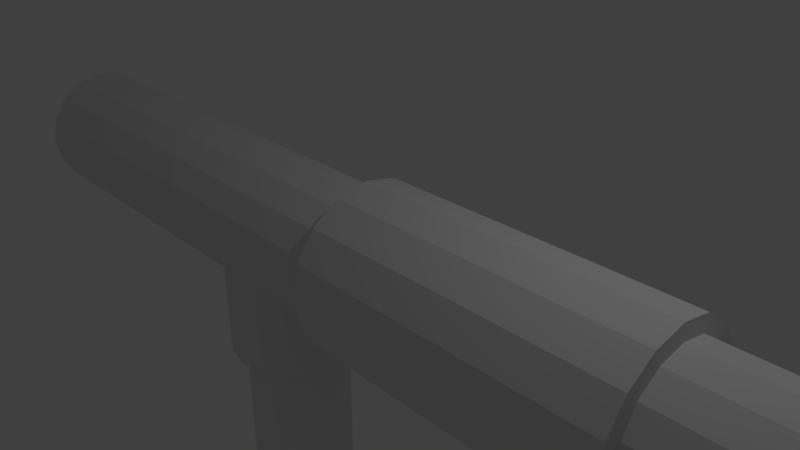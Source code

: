 # Source: Sumpak.blend  (saved by Blender 2.78.0; exported with 4.5.12 LTS)
import bpy
from mathutils import Matrix  # noqa: F401  (used for matrix-valued properties, if any)

bpy.ops.wm.read_factory_settings(use_empty=True)
scene = bpy.context.scene
scene.name = 'Scene'

# ---- collections
col_collection_1 = bpy.data.collections.new('Collection 1'); scene.collection.children.link(col_collection_1)

# ---- world
world_world = bpy.data.worlds.new('World'); scene.world = world_world
world_world.color = (0.05088, 0.05088, 0.05088)
world_world.use_sun_shadow = False
world_world.sun_shadow_jitter_overblur = 0.0
world_world.cycles.sampling_method = 'MANUAL'

# ---- cameras
cam_camera = bpy.data.cameras.new('Camera')
cam_camera.clip_end = 100.0
cam_camera.lens = 35.0
cam_camera.sensor_width = 32.0
cam_camera.sensor_height = 18.0
cam_camera.ortho_scale = 7.314
cam_camera.dof.focus_distance = 0.0
cam_camera.dof.aperture_fstop = 128.0

# ---- lights
light_lamp = bpy.data.lights.new('Lamp', 'POINT')
light_lamp.transmission_factor = 0.0
light_lamp.cutoff_distance = 30.0
light_lamp.energy = 100.0
light_lamp.shadow_buffer_clip_start = 1.001
light_lamp.shadow_soft_size = 0.1
light_lamp.shadow_maximum_resolution = 0.006
light_lamp.use_absolute_resolution = True

# ---- meshes
me_cylinder_002 = bpy.data.meshes.new('Cylinder.002')
me_cylinder_002.from_pydata([(-7.253e-07, 1.0, -10.61), (0.3827, 0.9239, -10.61), (0.7071, 0.7071, -10.61), (0.9239, 0.3827, -10.61), (1.0, 1.102e-06, -10.61), (0.9239, -0.3827, -10.61), (0.7071, -0.7071, -10.61), (0.3827, -0.9239, -10.61), (-5.743e-07, -1.0, -10.61), (-0.3827, -0.9239, -10.61), (-0.7071, -0.7071, -10.61), (-0.9239, -0.3827, -10.61), (-1.0, 1.157e-06, -10.61), (-0.9239, 0.3827, -10.61), (-0.7071, 0.7071, -10.61), (-0.3827, 0.9239, -10.61), (0.3827, 0.9239, -5.442), (-3.028e-07, 1.0, -5.074), (0.7071, 0.7071, -5.773), (0.9239, 0.3827, -5.99), (1.0, 6.745e-07, -6.064), (0.9239, -0.3827, -5.99), (0.7071, -0.7071, -5.773), (0.3827, -0.9239, -5.442), (-1.836e-07, -1.0, -5.074), (-4.22e-07, 1.0, -5.058), (-3.028e-07, -1.0, -5.058), (0.3827, -0.9239, -4.689), (0.7071, -0.7071, -4.358), (0.9239, -0.3827, -4.141), (1.0, 4.871e-07, -4.067), (0.9239, 0.3827, -4.141), (0.7071, 0.7071, -4.358), (0.3827, 0.9239, -4.689), (1.878, 1.0, -5.074), (1.882, 0.9239, -5.442), (1.878, 0.7071, -5.773), (1.881, 0.3827, -5.99), (1.883, 5.815e-07, -6.064), (1.881, -0.3827, -5.99), (1.878, -0.7071, -5.773), (1.882, -0.9239, -5.442), (1.878, -1.0, -5.074), (1.878, -1.0, -5.058), (1.882, -0.9239, -4.689), (1.878, -0.7071, -4.358), (1.881, -0.3827, -4.141), (1.883, 3.941e-07, -4.067), (1.881, 0.3827, -4.141), (1.878, 0.7071, -4.358), (1.882, 0.9239, -4.689), (1.878, 1.0, -5.058), (-1.016e-06, 1.0, 4.17), (-3.262e-07, 1.0, -3.448), (0.3827, 0.9239, 4.17), (0.3827, 0.9239, -3.448), (0.7071, 0.7071, 4.17), (0.7071, 0.7071, -3.448), (0.9239, 0.3827, 4.17), (0.9239, 0.3827, -3.448), (1.0, 1.56e-06, 4.17), (1.0, 4.714e-07, -3.448), (0.9239, -0.3827, 4.17), (0.9239, -0.3827, -3.448), (0.7071, -0.7071, 4.17), (0.7071, -0.7071, -3.448), (0.3827, -0.9239, 4.17), (0.3827, -0.9239, -3.448), (-8.647e-07, -1.0, 4.17), (-1.752e-07, -1.0, -3.448), (-0.3827, -0.9239, 4.17), (-0.3827, -0.9239, -3.448), (-0.7071, -0.7071, 4.17), (-0.7071, -0.7071, -3.448), (-0.9239, -0.3827, 4.17), (-0.9239, -0.3827, -3.448), (-1.0, 1.616e-06, 4.17), (-1.0, 5.271e-07, -3.448), (-0.9239, 0.3827, 4.17), (-0.9239, 0.3827, -3.448), (-0.7071, 0.7071, 4.17), (-0.7071, 0.7071, -3.448), (-0.3827, 0.9239, 4.17), (-0.3827, 0.9239, -3.448), (0.3827, 0.9239, 2.82), (-3.052e-07, 1.0, 2.451), (0.7071, 0.7071, 3.151), (0.9239, 0.3827, 3.368), (1.0, 6.782e-07, 3.442), (0.9239, -0.3827, 3.368), (0.7071, -0.7071, 3.151), (0.3827, -0.9239, 2.82), (-1.86e-07, -1.0, 2.451), (-4.244e-07, 1.0, 2.435), (-3.052e-07, -1.0, 2.435), (0.3827, -0.9239, 2.067), (0.7071, -0.7071, 1.736), (0.9239, -0.3827, 1.519), (1.0, 4.909e-07, 1.445), (0.9239, 0.3827, 1.519), (0.7071, 0.7071, 1.736), (0.3827, 0.9239, 2.067), (1.994, 1.0, 2.451), (1.998, 0.9239, 2.82), (1.994, 0.7071, 3.151), (1.996, 0.3827, 3.368), (1.998, 5.852e-07, 3.442), (1.996, -0.3827, 3.368), (1.994, -0.7071, 3.151), (1.998, -0.9239, 2.82), (1.994, -1.0, 2.451), (1.994, -1.0, 2.435), (1.998, -0.9239, 2.067), (1.994, -0.7071, 1.736), (1.996, -0.3827, 1.519), (1.998, 3.979e-07, 1.445), (1.996, 0.3827, 1.519), (1.994, 0.7071, 1.736), (1.998, 0.9239, 2.067), (1.994, 1.0, 2.435), (-1.008e-06, 1.22, 4.186), (0.4668, 1.127, 4.186), (0.8625, 0.8625, 4.186), (1.127, 0.4668, 4.186), (1.22, 1.535e-06, 4.186), (1.127, -0.4668, 4.186), (0.8625, -0.8625, 4.186), (0.4668, -1.127, 4.186), (-8.239e-07, -1.22, 4.186), (-0.4668, -1.127, 4.186), (-0.8625, -0.8625, 4.186), (-1.127, -0.4668, 4.186), (-1.22, 1.603e-06, 4.186), (-1.127, 0.4668, 4.186), (-0.8625, 0.8625, 4.186), (-0.4668, 1.127, 4.186), (-1.174e-06, 1.22, 5.363), (0.4668, 1.127, 5.363), (0.8625, 0.8625, 5.363), (1.127, 0.4668, 5.363), (1.22, 1.535e-06, 5.363), (1.127, -0.4668, 5.363), (0.8625, -0.8625, 5.363), (0.4668, -1.127, 5.363), (-9.894e-07, -1.22, 5.363), (-0.4668, -1.127, 5.363), (-0.8625, -0.8625, 5.363), (-1.127, -0.4668, 5.363), (-1.22, 1.603e-06, 5.363), (-1.127, 0.4668, 5.363), (-0.8625, 0.8625, 5.363), (-0.4668, 1.127, 5.363), (1.879, 0.7816, -5.072), (1.882, 0.7221, -5.36), (1.878, 0.5527, -5.619), (1.881, 0.2991, -5.788), (1.882, 5.579e-07, -5.846), (1.881, -0.2991, -5.788), (1.878, -0.5527, -5.619), (1.882, -0.7221, -5.36), (1.879, -0.7816, -5.072), (1.879, -0.7816, -5.059), (1.882, -0.7221, -4.772), (1.878, -0.5527, -4.513), (1.881, -0.2991, -4.343), (1.882, 4.115e-07, -4.285), (1.881, 0.2991, -4.343), (1.878, 0.5527, -4.513), (1.882, 0.7221, -4.772), (1.879, 0.7816, -5.059), (5.137, 0.7816, -5.072), (5.14, 0.7221, -5.36), (5.137, 0.5527, -5.619), (5.139, 0.2991, -5.788), (5.14, 5.369e-07, -5.846), (5.139, -0.2991, -5.788), (5.137, -0.5527, -5.619), (5.14, -0.7221, -5.36), (5.137, -0.7816, -5.072), (5.137, -0.7816, -5.059), (5.14, -0.7221, -4.772), (5.137, -0.5527, -4.513), (5.139, -0.2991, -4.343), (5.14, 3.905e-07, -4.285), (5.139, 0.2991, -4.343), (5.137, 0.5527, -4.513), (5.14, 0.7221, -4.772), (5.137, 0.7816, -5.059), (1.994, 0.7926, 2.45), (1.998, 0.7322, 2.742), (1.994, 0.5604, 3.004), (1.996, 0.3033, 3.176), (1.998, 5.627e-07, 3.235), (1.996, -0.3033, 3.176), (1.994, -0.5604, 3.004), (1.998, -0.7322, 2.742), (1.994, -0.7926, 2.45), (1.994, -0.7926, 2.437), (1.998, -0.7322, 2.145), (1.994, -0.5604, 1.882), (1.996, -0.3033, 1.711), (1.998, 4.142e-07, 1.652), (1.996, 0.3033, 1.711), (1.994, 0.5604, 1.882), (1.998, 0.7322, 2.145), (1.994, 0.7926, 2.437), (5.691, 0.7926, 2.45), (5.695, 0.7322, 2.742), (5.691, 0.5604, 3.004), (5.693, 0.3033, 3.176), (5.695, 5.404e-07, 3.235), (5.693, -0.3033, 3.176), (5.691, -0.5604, 3.004), (5.695, -0.7322, 2.742), (5.691, -0.7926, 2.45), (5.691, -0.7926, 2.437), (5.695, -0.7322, 2.145), (5.691, -0.5604, 1.882), (5.693, -0.3033, 1.711), (5.695, 3.918e-07, 1.652), (5.693, 0.3033, 1.711), (5.691, 0.5604, 1.882), (5.695, 0.7322, 2.145), (5.691, 0.7926, 2.437), (-7.074e-07, 0.7155, -10.61), (0.2738, 0.661, -10.61), (0.5059, 0.5059, -10.61), (0.661, 0.2738, -10.61), (0.7155, 1.111e-06, -10.61), (0.661, -0.2738, -10.61), (0.5059, -0.5059, -10.61), (0.2738, -0.661, -10.61), (-5.993e-07, -0.7155, -10.61), (-0.2738, -0.661, -10.61), (-0.5059, -0.5059, -10.61), (-0.661, -0.2738, -10.61), (-0.7155, 1.151e-06, -10.61), (-0.661, 0.2738, -10.61), (-0.5059, 0.5059, -10.61), (-0.2738, 0.661, -10.61), (3.493e-07, 0.7155, 3.389), (0.2738, 0.661, 3.389), (0.5059, 0.5059, 3.389), (0.661, 0.2738, 3.389), (0.7155, -5.576e-07, 3.389), (0.661, -0.2738, 3.389), (0.5059, -0.5059, 3.389), (0.2738, -0.661, 3.389), (4.573e-07, -0.7155, 3.389), (-0.2738, -0.661, 3.389), (-0.5059, -0.5059, 3.389), (-0.661, -0.2738, 3.389), (-0.7155, -5.178e-07, 3.389), (-0.661, 0.2738, 3.389), (-0.5059, 0.5059, 3.389), (-0.2738, 0.661, 3.389), (-2.626e-07, 1.0, 0.9866), (-0.3827, 0.9239, 0.9888), (-0.7071, 0.7071, 0.9888), (-0.9239, 0.3827, 0.9888), (-1.0, 2.995e-07, 0.9888), (-0.9239, -0.3827, 0.9888), (-0.7071, -0.7071, 0.9888), (-0.3827, -0.9239, 0.9888), (-1.275e-07, -1.0, 0.9866), (0.3827, -0.9239, 0.9875), (0.7071, -0.7071, 0.9873), (0.9239, -0.3827, 0.983), (1.0, 2.446e-07, 0.9827), (0.9239, 0.3827, 0.983), (0.7071, 0.7071, 0.9873), (0.3827, 0.9239, 0.9875), (-3.167e-07, 1.213, -3.43), (0.4641, 1.12, -3.43), (0.8575, 0.8575, -3.43), (1.12, 0.4641, -3.43), (1.213, 4.276e-07, -3.43), (1.12, -0.4641, -3.43), (0.8575, -0.8575, -3.43), (0.4641, -1.12, -3.43), (-1.335e-07, -1.213, -3.43), (-0.4641, -1.12, -3.43), (-0.8575, -0.8575, -3.43), (-1.12, -0.4641, -3.43), (-1.213, 4.951e-07, -3.43), (-1.12, 0.4641, -3.43), (-0.8575, 0.8575, -3.43), (-0.4641, 1.12, -3.43), (-3.135e-07, 1.213, 0.968), (-0.4641, 1.12, 0.9701), (-0.8575, 0.8575, 0.9701), (-1.12, 0.4641, 0.9701), (-1.213, 3.361e-07, 0.9701), (-1.12, -0.4641, 0.9701), (-0.8575, -0.8575, 0.9701), (-0.4641, -1.12, 0.9701), (-1.497e-07, -1.213, 0.968), (0.4641, -1.12, 0.9688), (0.8575, -0.8575, 0.9686), (1.12, -0.4641, 0.9644), (1.213, 2.693e-07, 0.9642), (1.12, 0.4641, 0.9644), (0.8575, 0.8575, 0.9686), (0.4641, 1.12, 0.9688)], [], [(25, 53, 55, 33), (33, 55, 57, 32), (32, 57, 59, 31), (31, 59, 61, 30), (30, 61, 63, 29), (29, 63, 65, 28), (28, 65, 67, 27), (27, 67, 69, 26), (75, 283, 284, 77), (77, 284, 285, 79), (79, 285, 286, 81), (71, 281, 282, 73), (69, 280, 281, 71), (67, 279, 280, 69), (65, 278, 279, 67), (63, 277, 278, 65), (2, 3, 227, 226), (23, 22, 40, 41), (1, 16, 18, 2), (20, 19, 37, 38), (2, 18, 19, 3), (26, 24, 42, 43), (3, 19, 20, 4), (32, 31, 48, 49), (4, 20, 21, 5), (31, 30, 47, 48), (5, 21, 22, 6), (24, 23, 41, 42), (6, 22, 23, 7), (7, 23, 24, 8), (81, 286, 287, 83), (53, 272, 273, 55), (57, 274, 275, 59), (83, 287, 272, 53), (61, 276, 277, 63), (55, 273, 274, 57), (59, 275, 276, 61), (30, 29, 46, 47), (0, 17, 16, 1), (21, 20, 38, 39), (36, 35, 153, 154), (50, 49, 167, 168), (43, 42, 160, 161), (35, 34, 152, 153), (49, 48, 166, 167), (42, 41, 159, 160), (48, 47, 165, 166), (41, 40, 158, 159), (17, 25, 51, 34), (33, 32, 49, 50), (25, 33, 50, 51), (16, 17, 34, 35), (27, 26, 43, 44), (19, 18, 36, 37), (22, 21, 39, 40), (18, 16, 35, 36), (28, 27, 44, 45), (29, 28, 45, 46), (265, 264, 296, 297), (256, 271, 303, 288), (257, 256, 288, 289), (264, 263, 295, 296), (271, 270, 302, 303), (263, 262, 294, 295), (270, 269, 301, 302), (262, 261, 293, 294), (269, 268, 300, 301), (261, 260, 292, 293), (268, 267, 299, 300), (260, 259, 291, 292), (267, 266, 298, 299), (259, 258, 290, 291), (266, 265, 297, 298), (258, 257, 289, 290), (91, 109, 108, 90), (54, 56, 86, 84), (88, 106, 105, 87), (56, 58, 87, 86), (94, 111, 110, 92), (58, 60, 88, 87), (100, 117, 116, 99), (60, 62, 89, 88), (99, 116, 115, 98), (62, 64, 90, 89), (92, 110, 109, 91), (64, 66, 91, 90), (66, 68, 92, 91), (98, 115, 114, 97), (52, 54, 84, 85), (89, 107, 106, 88), (118, 119, 205, 204), (119, 102, 188, 205), (103, 104, 190, 189), (117, 118, 204, 203), (110, 111, 197, 196), (102, 103, 189, 188), (116, 117, 203, 202), (109, 110, 196, 195), (85, 102, 119, 93), (101, 118, 117, 100), (93, 119, 118, 101), (84, 103, 102, 85), (95, 112, 111, 94), (87, 105, 104, 86), (90, 108, 107, 89), (86, 104, 103, 84), (96, 113, 112, 95), (97, 114, 113, 96), (74, 72, 130, 131), (66, 64, 126, 127), (58, 56, 122, 123), (80, 78, 133, 134), (72, 70, 129, 130), (64, 62, 125, 126), (56, 54, 121, 122), (78, 76, 132, 133), (70, 68, 128, 129), (62, 60, 124, 125), (52, 82, 135, 120), (76, 74, 131, 132), (68, 66, 127, 128), (54, 52, 120, 121), (60, 58, 123, 124), (82, 80, 134, 135), (135, 134, 150, 151), (136, 151, 150, 149, 148, 147, 146, 145, 144, 143, 142, 141, 140, 139, 138, 137), (124, 123, 139, 140), (121, 120, 136, 137), (128, 127, 143, 144), (132, 131, 147, 148), (120, 135, 151, 136), (125, 124, 140, 141), (129, 128, 144, 145), (133, 132, 148, 149), (122, 121, 137, 138), (126, 125, 141, 142), (130, 129, 145, 146), (134, 133, 149, 150), (123, 122, 138, 139), (127, 126, 142, 143), (131, 130, 146, 147), (166, 165, 183, 184), (159, 158, 176, 177), (165, 164, 182, 183), (158, 157, 175, 176), (164, 163, 181, 182), (157, 156, 174, 175), (163, 162, 180, 181), (156, 155, 173, 174), (34, 51, 169, 152), (51, 50, 168, 169), (37, 36, 154, 155), (44, 43, 161, 162), (38, 37, 155, 156), (45, 44, 162, 163), (39, 38, 156, 157), (46, 45, 163, 164), (40, 39, 157, 158), (47, 46, 164, 165), (172, 185, 184, 173), (171, 186, 185, 172), (174, 183, 182, 175), (175, 182, 181, 176), (176, 181, 180, 177), (177, 180, 179, 178), (173, 184, 183, 174), (170, 187, 186, 171), (160, 159, 177, 178), (167, 166, 184, 185), (153, 152, 170, 171), (161, 160, 178, 179), (168, 167, 185, 186), (154, 153, 171, 172), (152, 169, 187, 170), (169, 168, 186, 187), (155, 154, 172, 173), (162, 161, 179, 180), (196, 197, 215, 214), (188, 189, 207, 206), (202, 203, 221, 220), (195, 196, 214, 213), (201, 202, 220, 219), (194, 195, 213, 212), (200, 201, 219, 218), (193, 194, 212, 211), (104, 105, 191, 190), (111, 112, 198, 197), (105, 106, 192, 191), (112, 113, 199, 198), (106, 107, 193, 192), (113, 114, 200, 199), (107, 108, 194, 193), (114, 115, 201, 200), (108, 109, 195, 194), (115, 116, 202, 201), (208, 209, 220, 221), (207, 208, 221, 222), (210, 211, 218, 219), (211, 212, 217, 218), (212, 213, 216, 217), (213, 214, 215, 216), (209, 210, 219, 220), (206, 207, 222, 223), (203, 204, 222, 221), (189, 190, 208, 207), (205, 188, 206, 223), (204, 205, 223, 222), (190, 191, 209, 208), (197, 198, 216, 215), (191, 192, 210, 209), (198, 199, 217, 216), (192, 193, 211, 210), (199, 200, 218, 217), (231, 232, 248, 247), (7, 8, 232, 231), (0, 1, 225, 224), (12, 13, 237, 236), (5, 6, 230, 229), (10, 11, 235, 234), (15, 0, 224, 239), (3, 4, 228, 227), (8, 9, 233, 232), (13, 14, 238, 237), (1, 2, 226, 225), (6, 7, 231, 230), (11, 12, 236, 235), (4, 5, 229, 228), (9, 10, 234, 233), (14, 15, 239, 238), (240, 241, 242, 243, 244, 245, 246, 247, 248, 249, 250, 251, 252, 253, 254, 255), (224, 225, 241, 240), (239, 224, 240, 255), (232, 233, 249, 248), (225, 226, 242, 241), (233, 234, 250, 249), (226, 227, 243, 242), (234, 235, 251, 250), (227, 228, 244, 243), (235, 236, 252, 251), (228, 229, 245, 244), (236, 237, 253, 252), (229, 230, 246, 245), (237, 238, 254, 253), (230, 231, 247, 246), (238, 239, 255, 254), (78, 80, 258, 259), (76, 78, 259, 260), (80, 82, 257, 258), (74, 76, 260, 261), (72, 74, 261, 262), (70, 72, 262, 263), (68, 70, 263, 264), (82, 52, 256, 257), (95, 94, 264, 265), (96, 95, 265, 266), (97, 96, 266, 267), (98, 97, 267, 268), (99, 98, 268, 269), (100, 99, 269, 270), (101, 100, 270, 271), (93, 101, 271, 256), (288, 303, 273, 272), (303, 302, 274, 273), (302, 301, 275, 274), (301, 300, 276, 275), (300, 299, 277, 276), (299, 298, 278, 277), (298, 297, 279, 278), (297, 296, 280, 279), (296, 295, 281, 280), (295, 294, 282, 281), (294, 293, 283, 282), (293, 292, 284, 283), (292, 291, 285, 284), (291, 290, 286, 285), (73, 282, 283, 75), (290, 289, 287, 286), (289, 288, 272, 287), (24, 26, 69, 71, 9, 8), (25, 17, 0, 15, 83, 53), (14, 81, 83, 15), (9, 71, 73, 10), (10, 73, 75, 11), (13, 79, 81, 14), (11, 75, 77, 12), (12, 77, 79, 13)])
me_cylinder_002.use_remesh_preserve_volume = False
me_cylinder_002.use_remesh_preserve_attributes = False
me_cylinder_002.use_mirror_vertex_groups = False
me_cylinder_002.update()

# ---- objects
ob_cylinder = bpy.data.objects.new('Cylinder', me_cylinder_002)
ob_lamp = bpy.data.objects.new('Lamp', light_lamp)
ob_camera = bpy.data.objects.new('Camera', cam_camera)

# ---- transforms, parenting, visibility, modifiers, constraints
ob_cylinder.location = (3.394, 0.0, -0.2049)
ob_cylinder.rotation_euler = (-1.192e-07, 1.571, 0.0)
ob_cylinder.lineart.crease_threshold = 0.0
ob_lamp.location = (4.076, 1.005, 5.904)
ob_lamp.rotation_euler = (0.6503, 0.05522, 1.866)
ob_lamp.lock_rotations_4d = False
ob_lamp.empty_display_type = 'ARROWS'
ob_lamp.color = (0.0, 0.0, 0.0, 0.0)
ob_lamp.hide_viewport = True
ob_lamp.lineart.crease_threshold = 0.0
ob_camera.location = (7.481, -6.508, 5.344)
ob_camera.rotation_euler = (1.109, 0.0, 0.8149)
ob_camera.lock_rotations_4d = False
ob_camera.empty_display_type = 'ARROWS'
ob_camera.color = (0.0, 0.0, 0.0, 0.0)
ob_camera.hide_viewport = True
ob_camera.display_type = 'WIRE'
ob_camera.lineart.crease_threshold = 0.0

# ---- collection membership
col_collection_1.objects.link(ob_cylinder)
col_collection_1.objects.link(ob_lamp)
col_collection_1.objects.link(ob_camera)

# ---- scene / render settings (as saved in the file)
scene.camera = ob_camera
scene.frame_start = 1; scene.frame_end = 250; scene.frame_set(1)
scene.render.engine = 'BLENDER_EEVEE_NEXT'
scene.render.resolution_percentage = 50
scene.render.dither_intensity = 0.0
scene.cycles.use_denoising = False
scene.cycles.samples = 128
scene.cycles.sampling_pattern = 'TABULATED_SOBOL'
scene.cycles.light_sampling_threshold = 0.0
scene.cycles.use_adaptive_sampling = False
scene.cycles.use_light_tree = False
scene.cycles.blur_glossy = 0.0
scene.cycles.sample_clamp_indirect = 0.0
scene.view_settings.view_transform = 'Standard'
bpy.context.view_layer.update()
